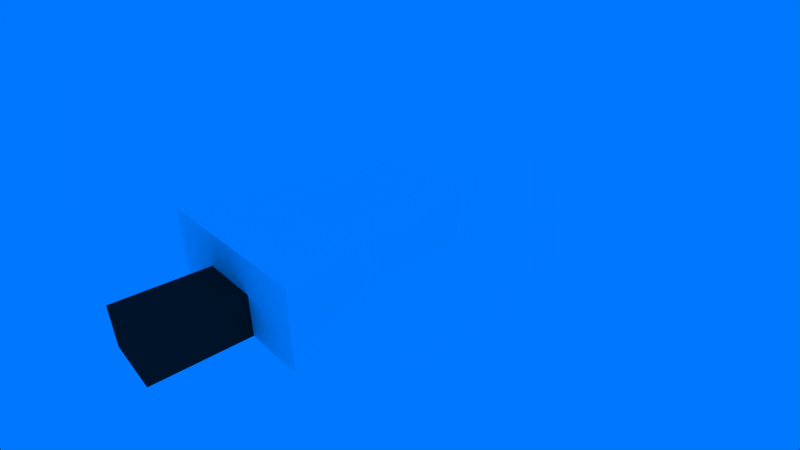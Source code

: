 # Source: level_0.blend  (saved by Blender 2.79.0; exported with 4.5.12 LTS)
import bpy
from mathutils import Matrix  # noqa: F401  (used for matrix-valued properties, if any)

bpy.ops.wm.read_factory_settings(use_empty=True)
scene = bpy.context.scene
scene.name = 'level_0'

# ---- collections
col_collection_1 = bpy.data.collections.new('Collection 1'); scene.collection.children.link(col_collection_1)

# ---- materials (node trees are filled in below, after node groups)
mat_level_0_terrain = bpy.data.materials.new('level_0_terrain')
mat_level_0_terrain.alpha_threshold = 0.0
mat_level_0_terrain.use_transparent_shadow = False
mat_level_0_terrain.diffuse_color = (1.0, 1.0, 1.0, 1.0)
mat_level_0_terrain.roughness = 0.5
mat_level_0_terrain.specular_intensity = 0.0
mat_level_0_orange = bpy.data.materials.new('level_0_orange')
mat_level_0_orange.alpha_threshold = 0.0
mat_level_0_orange.use_transparent_shadow = False
mat_level_0_orange.diffuse_color = (1.0, 0.6101, 0.0, 1.0)
mat_level_0_orange.roughness = 0.5
mat_level_0_orange.specular_intensity = 0.0
mat_level_0_end = bpy.data.materials.new('level_0_end')
mat_level_0_end.alpha_threshold = 0.0
mat_level_0_end.use_transparent_shadow = False
mat_level_0_end.diffuse_color = (0.16, 0.16, 0.16, 1.0)
mat_level_0_end.roughness = 0.5
mat_level_0_end.specular_intensity = 0.0

# ---- material node trees

# ---- world
world_world = bpy.data.worlds.new('World'); scene.world = world_world
world_world.color = (0.0, 0.4667, 1.0)
world_world.use_sun_shadow = False
world_world.sun_shadow_jitter_overblur = 0.0
world_world.cycles.sampling_method = 'MANUAL'
world_world.light_settings.ao_factor = 0.7

# ---- cameras
cam_camera = bpy.data.cameras.new('Camera')
cam_camera.clip_end = 339.8
cam_camera.lens = 20.85
cam_camera.sensor_width = 32.0
cam_camera.sensor_height = 18.0
cam_camera.ortho_scale = 7.314
cam_camera.lens_unit = 'FOV'
cam_camera.dof.focus_distance = 0.0
cam_camera.dof.aperture_fstop = 128.0

# ---- lights
light_point_001 = bpy.data.lights.new('Point.001', 'POINT')
light_point_001.transmission_factor = 0.0
light_point_001.energy = 50.0
light_point_001.shadow_buffer_clip_start = 0.5
light_point_001.shadow_soft_size = 10.0
light_point_001.shadow_maximum_resolution = 0.006
light_point_001.use_absolute_resolution = True
light_point = bpy.data.lights.new('Point', 'POINT')
light_point.transmission_factor = 0.0
light_point.energy = 50.0
light_point.shadow_buffer_clip_start = 0.5
light_point.shadow_soft_size = 10.0
light_point.shadow_maximum_resolution = 0.006
light_point.use_absolute_resolution = True
light_sun_001 = bpy.data.lights.new('Sun.001', 'SUN')
light_sun_001.transmission_factor = 0.0
light_sun_001.angle = 2.942
light_sun_001.energy = 0.0
light_sun_001.shadow_buffer_clip_start = 0.5
light_sun_001.shadow_soft_size = 10.0
light_sun_001.shadow_cascade_max_distance = 1000.0
light_sun = bpy.data.lights.new('Sun', 'SUN')
light_sun.transmission_factor = 0.0
light_sun.angle = 2.942
light_sun.energy = 0.0
light_sun.shadow_buffer_clip_start = 0.5
light_sun.shadow_soft_size = 10.0
light_sun.shadow_cascade_max_distance = 1000.0

# ---- meshes
me_trigger_target = bpy.data.meshes.new('trigger_target')
me_trigger_target.from_pydata([], [], [])
me_trigger_target.materials.append(None)
me_trigger_target.materials.append(None)
me_trigger_target.materials.append(None)
me_trigger_target.materials.append(None)
me_trigger_target.update()
me_door_frame = bpy.data.meshes.new('door_frame')
me_door_frame.from_pydata([], [], [])
me_door_frame.materials.append(None)
me_door_frame.materials.append(None)
me_door_frame.update()
me_level_0_terrain = bpy.data.meshes.new('level_0_terrain')
me_level_0_terrain.from_pydata([(-16.72, -23.93, 0.0), (16.72, -23.93, 0.0), (-16.72, 25.17, 0.0), (16.72, 25.17, 0.0), (-32.01, -62.99, 0.0), (32.01, -62.99, 0.0), (-16.72, -23.93, 26.12), (16.72, -23.93, 26.12), (-16.72, 25.17, 26.12), (16.72, 25.17, 26.12), (-32.01, -62.99, 26.12), (32.01, -62.99, 26.12), (-5.574, -23.93, 0.0), (5.574, -23.93, 0.0), (5.574, 25.17, 0.0), (-5.574, 25.17, 0.0), (-10.67, -62.99, 0.0), (10.67, -62.99, 0.0), (-5.574, -23.93, 26.12), (5.574, -23.93, 26.12), (5.574, 25.17, 26.12), (-5.574, 25.17, 26.12), (-10.67, -62.99, 26.12), (10.67, -62.99, 26.12), (-10.67, -62.99, 13.79), (10.67, -62.99, 13.79), (-10.67, -92.65, 0.0), (10.67, -92.65, 0.0), (-10.67, -92.65, 13.79), (10.67, -92.65, 13.79)], [], [(13, 1, 3, 14), (12, 0, 4, 16), (19, 20, 9, 7), (18, 22, 10, 6), (17, 25, 23, 11, 5), (1, 7, 9, 3), (2, 8, 6, 0), (0, 6, 10, 4), (15, 21, 8, 2), (5, 11, 7, 1), (3, 9, 20, 14), (14, 20, 21, 15), (4, 10, 22, 24, 16), (24, 22, 23, 25), (7, 11, 23, 19), (19, 23, 22, 18), (6, 8, 21, 18), (18, 21, 20, 19), (1, 13, 17, 5), (13, 12, 16, 17), (0, 12, 15, 2), (12, 13, 14, 15), (17, 16, 26, 27), (25, 17, 27, 29), (24, 25, 29, 28), (16, 24, 28, 26), (27, 26, 28, 29)])
me_level_0_terrain.polygons.foreach_set('material_index', [0, 0, 0, 0, 0, 0, 0, 0, 0, 0, 0, 0, 0, 0, 0, 0, 0, 0, 0, 1, 0, 1, 2, 2, 2, 2, 2])
_uv = me_level_0_terrain.uv_layers.new(name='UVMap')
_uv.uv.foreach_set('vector', [0.2358, 0.384, 0.3039, 0.384, 0.3039, 0.6545, 0.2358, 0.6545, 0.1677, 0.384, 0.09955, 0.384, 0.006111, 0.1689, 0.1365, 0.1689, 0.6393, 0.2207, 0.6393, 0.4912, 0.7074, 0.4912, 0.7074, 0.2207, 0.5712, 0.2207, 0.54, 0.005509, 0.4096, 0.005509, 0.503, 0.2207, 0.741, 0.6197, 0.6567, 0.6197, 0.5814, 0.6197, 0.5814, 0.5022, 0.741, 0.5022, 0.5692, 0.7706, 0.4096, 0.7706, 0.4096, 0.5022, 0.5692, 0.5022, 0.9727, 0.4978, 0.8131, 0.4978, 0.8131, 0.2294, 0.9727, 0.2294, 0.9727, 0.2294, 0.8131, 0.2294, 0.8131, 0.005509, 0.9727, 0.005509, 0.006111, 0.7883, 0.1657, 0.7883, 0.1657, 0.8497, 0.006111, 0.8497, 0.5692, 0.9945, 0.4096, 0.9945, 0.4096, 0.7706, 0.5692, 0.7706, 0.006111, 0.6655, 0.1657, 0.6655, 0.1657, 0.7269, 0.006111, 0.7269, 0.006111, 0.7269, 0.1657, 0.7269, 0.1657, 0.7883, 0.006111, 0.7883, 0.741, 0.8549, 0.5814, 0.8549, 0.5814, 0.7373, 0.6567, 0.7373, 0.741, 0.7373, 0.6567, 0.7373, 0.5814, 0.7373, 0.5814, 0.6197, 0.6567, 0.6197, 0.7074, 0.2207, 0.8009, 0.005509, 0.6704, 0.005509, 0.6393, 0.2207, 0.6393, 0.2207, 0.6704, 0.005509, 0.54, 0.005509, 0.5712, 0.2207, 0.503, 0.2207, 0.503, 0.4912, 0.5712, 0.4912, 0.5712, 0.2207, 0.5712, 0.2207, 0.5712, 0.4912, 0.6393, 0.4912, 0.6393, 0.2207, 0.3039, 0.384, 0.2358, 0.384, 0.267, 0.1689, 0.3974, 0.1689, 0.2358, 0.384, 0.1677, 0.384, 0.1365, 0.1689, 0.267, 0.1689, 0.09955, 0.384, 0.1677, 0.384, 0.1677, 0.6545, 0.09955, 0.6545, 0.1677, 0.384, 0.2358, 0.384, 0.2358, 0.6545, 0.1677, 0.6545, 0.267, 0.1689, 0.1365, 0.1689, 0.1365, 0.005509, 0.267, 0.005509, 0.8131, 0.5088, 0.8974, 0.5088, 0.8974, 0.671, 0.8131, 0.671, 0.1779, 0.6655, 0.3084, 0.6655, 0.3084, 0.8289, 0.1779, 0.8289, 0.8131, 0.682, 0.8974, 0.682, 0.8974, 0.8441, 0.8131, 0.8441, 0.9939, 0.5088, 0.9939, 0.6264, 0.9096, 0.6264, 0.9096, 0.5088])
me_level_0_terrain.materials.append(mat_level_0_terrain)
me_level_0_terrain.materials.append(mat_level_0_orange)
me_level_0_terrain.materials.append(mat_level_0_end)
me_level_0_terrain.use_remesh_preserve_volume = False
me_level_0_terrain.use_remesh_preserve_attributes = False
me_level_0_terrain.use_mirror_vertex_groups = False
me_level_0_terrain.update()

# ---- objects
ob_point_001 = bpy.data.objects.new('Point.001', light_point_001)
ob_point = bpy.data.objects.new('Point', light_point)
ob_trigger_target_001 = bpy.data.objects.new('trigger_target.001', me_trigger_target)
ob_trigger_target_000 = bpy.data.objects.new('trigger_target.000', me_trigger_target)
ob_level_end = bpy.data.objects.new('level_end', None)
ob_door_frame = bpy.data.objects.new('door_frame', me_door_frame)
ob_player_start = bpy.data.objects.new('player_start', None)
ob_level_0_terrain = bpy.data.objects.new('level_0_terrain', me_level_0_terrain)
ob_sun_target = bpy.data.objects.new('sun_target', None)
ob_sun_001 = bpy.data.objects.new('Sun.001', light_sun_001)
ob_sun = bpy.data.objects.new('Sun', light_sun)
ob_camera = bpy.data.objects.new('Camera', cam_camera)

# ---- transforms, parenting, visibility, modifiers, constraints
ob_point_001.location = (0.0, -38.94, 20.06)
ob_point_001.lineart.crease_threshold = 0.0
ob_point.location = (0.0, 0.0, 20.06)
ob_point.lineart.crease_threshold = 0.0
ob_trigger_target_001.location = (-14.44, -59.44, 6.897)
ob_trigger_target_001.rotation_euler = (0.0, -0.0, 3.142)
ob_trigger_target_001.lineart.crease_threshold = 0.0
ob_trigger_target_000.location = (14.19, -59.44, 6.897)
ob_trigger_target_000.rotation_euler = (0.0, -0.0, 3.142)
ob_trigger_target_000.lineart.crease_threshold = 0.0
ob_level_end.location = (0.0, -74.72, 2.859)
ob_level_end.scale = (11.56, 11.56, 11.56)
ob_level_end.empty_display_type = 'SPHERE'
ob_level_end.empty_image_offset = (0.0, 0.0)
ob_level_end.lineart.crease_threshold = 0.0
ob_door_frame.location = (0.0, -62.99, 0.0)
ob_door_frame.lineart.crease_threshold = 0.0
_m = ob_door_frame.modifiers.new('Mirror', 'MIRROR')
_m.use_axis = (True, True, False)
ob_player_start.location = (0.0, 0.0, 7.32)
ob_player_start.empty_image_offset = (0.0, 0.0)
ob_player_start.lineart.crease_threshold = 0.0
ob_level_0_terrain.location = (0.0, 0.0, 0.0)
ob_level_0_terrain.lineart.crease_threshold = 0.0
ob_sun_target.location = (0.0, 0.0, 0.0)
ob_sun_target.empty_image_offset = (0.0, 0.0)
ob_sun_target.lineart.crease_threshold = 0.0
ob_sun_001.location = (41.4, 69.11, 73.8)
ob_sun_001.lineart.crease_threshold = 0.0
_c = ob_sun_001.constraints.new('TRACK_TO'); _c.name = 'Track To'
_c.target = ob_sun_target
ob_sun.location = (-32.71, -24.92, 33.78)
ob_sun.lineart.crease_threshold = 0.0
_c = ob_sun.constraints.new('TRACK_TO'); _c.name = 'Track To'
_c.target = ob_sun_target
ob_camera.location = (125.8, -114.3, 94.43)
ob_camera.rotation_euler = (1.109, 0.0, 0.8149)
ob_camera.lock_rotations_4d = False
ob_camera.empty_display_type = 'ARROWS'
ob_camera.color = (0.0, 0.0, 0.0, 0.0)
ob_camera.display_type = 'WIRE'
ob_camera.lineart.crease_threshold = 0.0

# ---- collection membership
col_collection_1.objects.link(ob_point_001)
col_collection_1.objects.link(ob_point)
col_collection_1.objects.link(ob_trigger_target_001)
col_collection_1.objects.link(ob_trigger_target_000)
col_collection_1.objects.link(ob_level_end)
col_collection_1.objects.link(ob_door_frame)
col_collection_1.objects.link(ob_player_start)
col_collection_1.objects.link(ob_level_0_terrain)
col_collection_1.objects.link(ob_sun_target)
col_collection_1.objects.link(ob_sun_001)
col_collection_1.objects.link(ob_sun)
col_collection_1.objects.link(ob_camera)

# ---- scene / render settings (as saved in the file)
scene.camera = ob_camera
scene.frame_start = 1; scene.frame_end = 250; scene.frame_set(1)
scene.render.engine = 'BLENDER_EEVEE_NEXT'
scene.render.resolution_percentage = 50
scene.render.fps = 60
scene.render.dither_intensity = 0.0
scene.render.bake_margin = 10
scene.cycles.use_denoising = False
scene.cycles.samples = 128
scene.cycles.sampling_pattern = 'TABULATED_SOBOL'
scene.cycles.use_adaptive_sampling = False
scene.cycles.use_light_tree = False
scene.cycles.blur_glossy = 0.0
scene.cycles.sample_clamp_indirect = 0.0
scene.view_settings.view_transform = 'Raw'
scene.unit_settings.scale_length = 0.01
bpy.context.view_layer.update()
